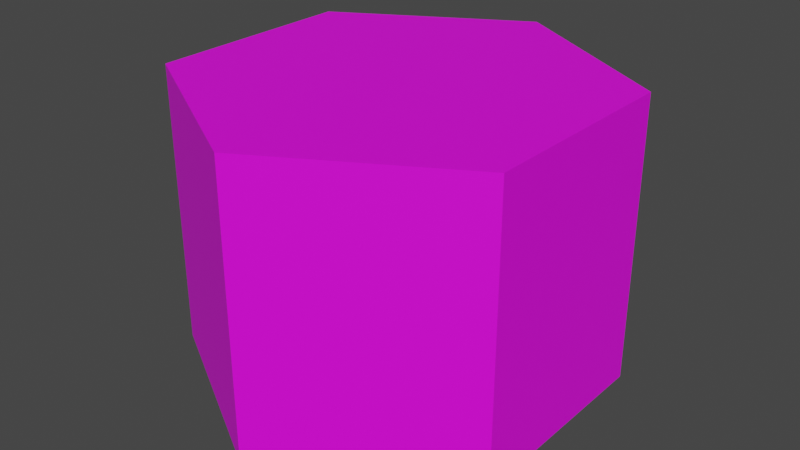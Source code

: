 # Source: spawn_ally.blend  (saved by Blender 4.0.36; exported with 4.5.12 LTS)
import bpy
from mathutils import Matrix  # noqa: F401  (used for matrix-valued properties, if any)

bpy.ops.wm.read_factory_settings(use_empty=True)
scene = bpy.context.scene
scene.name = 'Scene'

# ---- collections
col_collection = bpy.data.collections.new('Collection'); scene.collection.children.link(col_collection)

# ---- images (referenced by path relative to the original .blend; pixels are not part of the script)
import os
ASSET_DIR = os.environ.get("B2B_ASSET_DIR", "")  # directory of the original .blend (textures are referenced by path, not embedded)
HERE = os.path.dirname(os.path.abspath(__file__))  # packed textures are extracted next to this script under _unpacked/

def load_image(name, relpath, width, height, colorspace="sRGB"):
    """Load a texture the original file referenced (path relative to the .blend, or extracted next to this script)."""
    p = next((c for c in (os.path.join(HERE, relpath), os.path.join(ASSET_DIR, relpath)) if relpath and os.path.exists(c)), "")
    if p:
        img = bpy.data.images.load(p, check_existing=True)
        img.name = name
    else:  # same state as the original file: an image datablock whose file is absent (Cycles renders it pink)
        img = bpy.data.images.new(name, width, height)
        img.source = "FILE"
        img.filepath = "//" + (relpath or name)
    img.colorspace_settings.name = colorspace
    return img
img_base_palette_png = load_image('base_palette.png', 'base_palette.png', 1024, 1024, 'sRGB')
img_base_palette_png_001 = load_image('base_palette.png.001', 'base_palette.png', 1024, 1024, 'sRGB')

# ---- materials (node trees are filled in below, after node groups)
mat_basepalette = bpy.data.materials.new('BasePalette')
mat_basepalette.alpha_threshold = 0.0
mat_basepalette.use_transparent_shadow = False
mat_basepalette.roughness = 0.5
mat_basepalette.line_color = (0.0, 0.0, 0.0, 1.0)
mat_basepalette_001 = bpy.data.materials.new('BasePalette.001')
mat_basepalette_001.alpha_threshold = 0.0
mat_basepalette_001.use_transparent_shadow = False
mat_basepalette_001.roughness = 0.5
mat_basepalette_001.line_color = (0.0, 0.0, 0.0, 1.0)

# ---- material node trees
mat_basepalette.use_nodes = True; mat_basepalette.node_tree.nodes.clear()
_N = mat_basepalette.node_tree.nodes; _L = mat_basepalette.node_tree.links
n0 = _N.new('ShaderNodeOutputMaterial'); n0.name = 'Material Output'; n0.location = (300, 300)
n1 = _N.new('ShaderNodeBsdfPrincipled'); n1.name = 'Principled BSDF'; n1.location = (10, 300)
n1.distribution = 'GGX'
n1.subsurface_method = 'RANDOM_WALK_SKIN'
n1.inputs[3].default_value = 1.45
n1.inputs[27].default_value = (0.0, 0.0, 0.0, 1.0)
n1.inputs[28].default_value = 1.0
n2 = _N.new('ShaderNodeTexImage'); n2.name = 'Image Texture'; n2.location = (-464, 137)
n2.image = img_base_palette_png
_L.new(n1.outputs[0], n0.inputs[0])
_L.new(n2.outputs[0], n1.inputs[0])
n0.is_active_output = True
mat_basepalette_001.use_nodes = True; mat_basepalette_001.node_tree.nodes.clear()
_N = mat_basepalette_001.node_tree.nodes; _L = mat_basepalette_001.node_tree.links
n0 = _N.new('ShaderNodeOutputMaterial'); n0.name = 'Material Output'; n0.location = (300, 300)
n1 = _N.new('ShaderNodeBsdfPrincipled'); n1.name = 'Principled BSDF'; n1.location = (10, 300)
n1.distribution = 'GGX'
n1.subsurface_method = 'RANDOM_WALK_SKIN'
n1.inputs[3].default_value = 1.45
n1.inputs[27].default_value = (0.0, 0.0, 0.0, 1.0)
n1.inputs[28].default_value = 1.0
n2 = _N.new('ShaderNodeTexImage'); n2.name = 'Image Texture'; n2.location = (-464, 137)
n2.image = img_base_palette_png_001
_L.new(n1.outputs[0], n0.inputs[0])
_L.new(n2.outputs[0], n1.inputs[0])
n0.is_active_output = True

# ---- world
world_world = bpy.data.worlds.new('World'); scene.world = world_world
world_world.use_nodes = True; world_world.node_tree.nodes.clear()
_N = world_world.node_tree.nodes; _L = world_world.node_tree.links
n0 = _N.new('ShaderNodeOutputWorld'); n0.name = 'World Output'; n0.location = (300, 300)
n1 = _N.new('ShaderNodeBackground'); n1.name = 'Background'; n1.location = (10, 300)
n1.inputs[0].default_value = (0.05088, 0.05088, 0.05088, 1.0)
_L.new(n1.outputs[0], n0.inputs[0])
n0.is_active_output = True
world_world.color = (0.05088, 0.05088, 0.05088)
world_world.use_sun_shadow = False
world_world.sun_shadow_jitter_overblur = 0.0

# ---- meshes
me_cylinder = bpy.data.meshes.new('Cylinder')
me_cylinder.from_pydata([(-1.952e-09, 0.3709, 0.2252), (0.3212, 0.1855, 0.2252), (0.3212, -0.1855, 0.2252), (-1.952e-09, -0.3709, 0.2252), (-0.3212, -0.1855, 0.2252), (-0.3212, 0.1855, 0.2252), (0.3212, 0.1855, 0.7252), (-1.952e-09, 0.3709, 0.7252), (0.3212, -0.1855, 0.7252), (-1.952e-09, -0.3709, 0.7252), (-0.3212, -0.1855, 0.7252), (-0.3212, 0.1855, 0.7252)], [], [(0, 7, 6, 1), (1, 6, 8, 2), (2, 8, 9, 3), (3, 9, 10, 4), (6, 7, 11, 10, 9, 8), (4, 10, 11, 5), (5, 11, 7, 0), (0, 1, 2, 3, 4, 5)])
me_cylinder.polygons.foreach_set('material_index', [1, 1, 1, 1, 1, 1, 1, 1])
_uv = me_cylinder.uv_layers.new(name='UVMap')
_uv.uv.foreach_set('vector', [0.4011, 0.9292, 0.4011, 0.9292, 0.4011, 0.9292, 0.4011, 0.9292, 0.4011, 0.9292, 0.4011, 0.9292, 0.4011, 0.9292, 0.4011, 0.9292, 0.4491, 0.9494, 0.4491, 0.9494, 0.4491, 0.9494, 0.4491, 0.9494, 0.4011, 0.9292, 0.4011, 0.9292, 0.4011, 0.9292, 0.4011, 0.9292, 0.4011, 0.9292, 0.4011, 0.9292, 0.4011, 0.9292, 0.4011, 0.9292, 0.4011, 0.9292, 0.4011, 0.9292, 0.4011, 0.9292, 0.4011, 0.9292, 0.4011, 0.9292, 0.4011, 0.9292, 0.4011, 0.9292, 0.4011, 0.9292, 0.4011, 0.9292, 0.4011, 0.9292, 0.4011, 0.9292, 0.4011, 0.9292, 0.4011, 0.9292, 0.4011, 0.9292, 0.4011, 0.9292, 0.4011, 0.9292])
me_cylinder.materials.append(mat_basepalette)
me_cylinder.materials.append(mat_basepalette_001)
me_cylinder.update()

# ---- objects
ob_spawnally_col = bpy.data.objects.new('SpawnAlly-col', me_cylinder)

# ---- transforms, parenting, visibility, modifiers, constraints
ob_spawnally_col.location = (0.0, 0.0, 0.0)

# ---- collection membership
col_collection.objects.link(ob_spawnally_col)

# ---- scene / render settings (as saved in the file)
scene.frame_start = 1; scene.frame_end = 250; scene.frame_set(18)
scene.render.engine = 'BLENDER_EEVEE_NEXT'
scene.cycles.sampling_pattern = 'TABULATED_SOBOL'
scene.view_settings.view_transform = 'Filmic'
bpy.context.view_layer.update()

# ---- added for rendering (the .blend has no active camera and no usable light): camera, sun
cam_auto = bpy.data.cameras.new('AutoCamera')
cam_auto.lens = 50.0
cam_auto.sensor_width = 36.0
cam_auto.clip_end = 1000.0
ob_auto_camera = bpy.data.objects.new('AutoCamera', cam_auto)
scene.collection.objects.link(ob_auto_camera)
ob_auto_camera.location = (1.01901, -1.22281, 1.29037)
ob_auto_camera.rotation_euler = (1.09748, -7.21219e-08, 0.694738)
scene.camera = ob_auto_camera
light_auto_sun = bpy.data.lights.new('AutoSun', 'SUN')
light_auto_sun.energy = 3.0
light_auto_sun.angle = 0.0523599
ob_auto_sun = bpy.data.objects.new('AutoSun', light_auto_sun)
scene.collection.objects.link(ob_auto_sun)
ob_auto_sun.rotation_euler = (0.872665, 0.174533, 0.523599)
bpy.context.view_layer.update()
